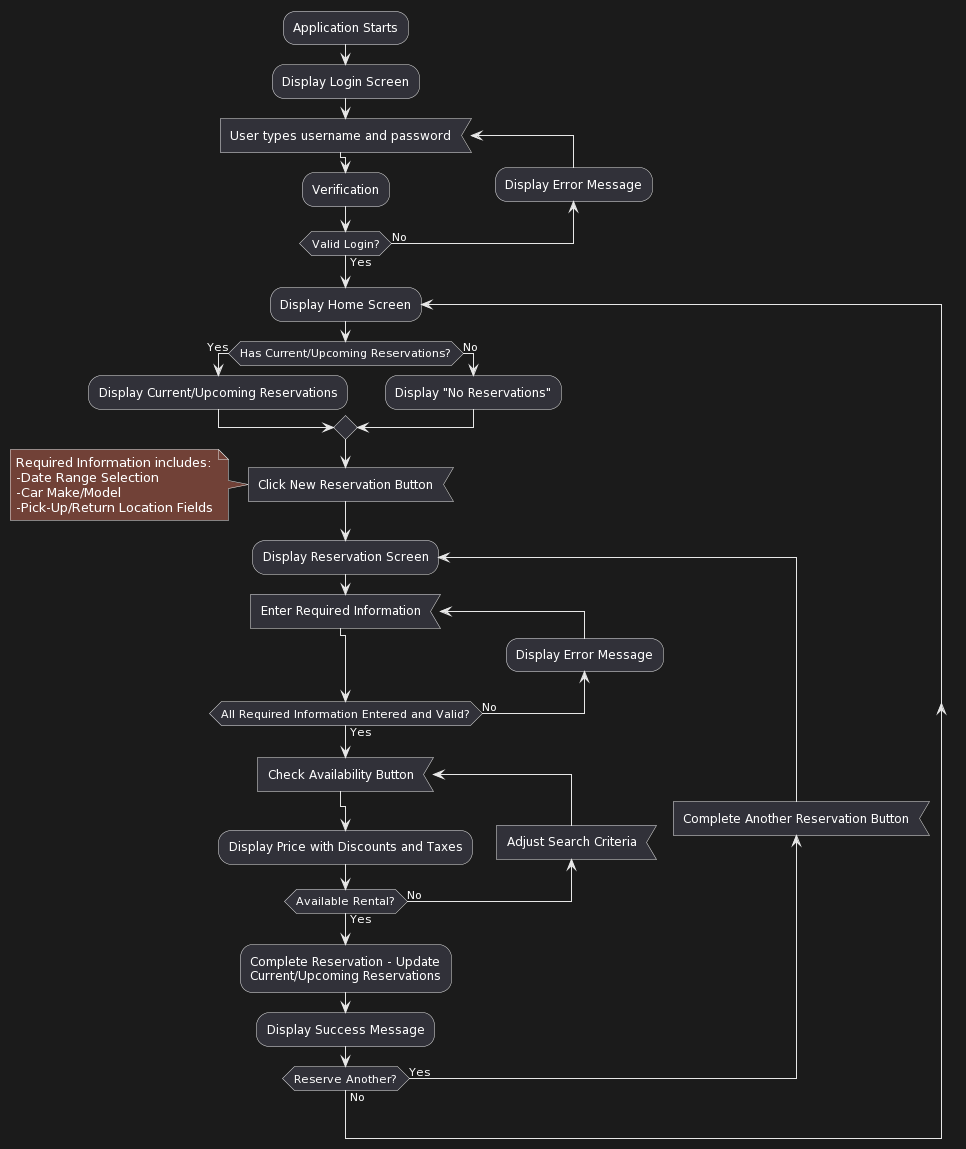

The diagram above was rendered by PlantUML. Its source (embedded in the PNG):
@startuml
:Application Starts;
:Display Login Screen;
repeat :User types username and password<
:Verification;
backward :Display Error Message;
repeat while (Valid Login?) is (No) not (Yes)
repeat :Display Home Screen;
if (Has Current/Upcoming Reservations?) then (Yes)
  :Display Current/Upcoming Reservations;
else (No)
  :Display "No Reservations";
end if;
:Click New Reservation Button<
note left
  Required Information includes:
  -Date Range Selection
  -Car Make/Model
  -Pick-Up/Return Location Fields
end note
repeat :Display Reservation Screen;
backward :Complete Another Reservation Button<
repeat :Enter Required Information<
backward :Display Error Message;
repeat while (All Required Information Entered and Valid?) is (No) not (Yes)
repeat :Check Availability Button<
backward :Adjust Search Criteria<
:Display Price with Discounts and Taxes;
repeat while (Available Rental?) is (No) not (Yes)
:Complete Reservation - Update 
Current/Upcoming Reservations;
:Display Success Message;
repeat while (Reserve Another?) is (Yes) not (No)
@enduml